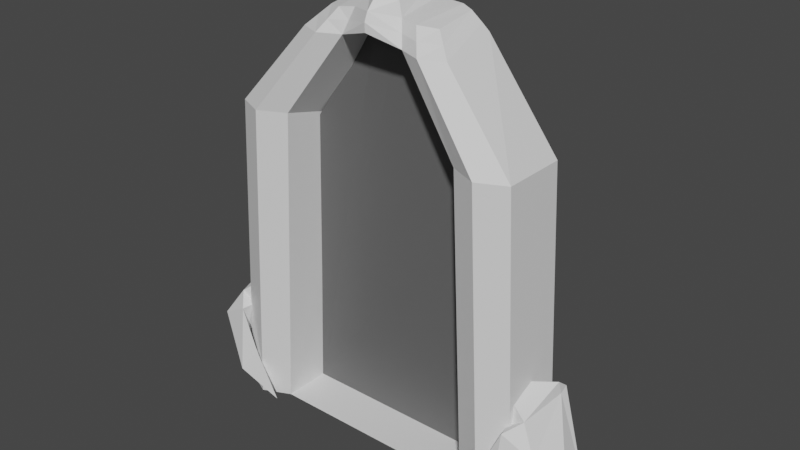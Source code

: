# Source: Portal.blend  (saved by Blender 3.5.10; exported with 4.5.12 LTS)
import bpy
from mathutils import Matrix  # noqa: F401  (used for matrix-valued properties, if any)

bpy.ops.wm.read_factory_settings(use_empty=True)
scene = bpy.context.scene
scene.name = 'Scene'

# ---- collections
col_collection = bpy.data.collections.new('Collection'); scene.collection.children.link(col_collection)

# ---- materials (node trees are filled in below, after node groups)
mat_portal_material = bpy.data.materials.new('Portal Material')
mat_portal_material.use_transparent_shadow = False
mat_material_001 = bpy.data.materials.new('Material.001')
mat_material_001.alpha_threshold = 0.0
mat_material_001.use_transparent_shadow = False
mat_material_001.roughness = 0.5
mat_material_001.line_color = (0.0, 0.0, 0.0, 1.0)
mat_material = bpy.data.materials.new('Material')
mat_material.alpha_threshold = 0.0
mat_material.use_transparent_shadow = False
mat_material.roughness = 0.5
mat_material.line_color = (0.0, 0.0, 0.0, 1.0)

# ---- material node trees
mat_portal_material.use_nodes = True; mat_portal_material.node_tree.nodes.clear()
_N = mat_portal_material.node_tree.nodes; _L = mat_portal_material.node_tree.links
n0 = _N.new('ShaderNodeBsdfPrincipled'); n0.name = 'Principled BSDF'; n0.location = (10, 300)
n0.distribution = 'GGX'
n0.subsurface_method = 'RANDOM_WALK_SKIN'
n0.inputs[3].default_value = 1.45
n0.inputs[27].default_value = (0.0, 0.0, 0.0, 1.0)
n0.inputs[28].default_value = 1.0
n1 = _N.new('ShaderNodeOutputMaterial'); n1.name = 'Material Output'; n1.location = (300, 300)
_L.new(n0.outputs[0], n1.inputs[0])
n1.is_active_output = True
mat_material_001.use_nodes = True; mat_material_001.node_tree.nodes.clear()
_N = mat_material_001.node_tree.nodes; _L = mat_material_001.node_tree.links
n0 = _N.new('ShaderNodeOutputMaterial'); n0.name = 'Material Output'; n0.location = (300, 300)
n1 = _N.new('ShaderNodeBsdfPrincipled'); n1.name = 'Principled BSDF'; n1.location = (10, 300)
n1.distribution = 'GGX'
n1.subsurface_method = 'RANDOM_WALK_SKIN'
n1.inputs[0].default_value = (0.1214, 0.1214, 0.1214, 1.0)
n1.inputs[3].default_value = 1.45
n1.inputs[27].default_value = (0.0, 0.0, 0.0, 1.0)
n1.inputs[28].default_value = 1.0
_L.new(n1.outputs[0], n0.inputs[0])
n0.is_active_output = True
mat_material.use_nodes = True; mat_material.node_tree.nodes.clear()
_N = mat_material.node_tree.nodes; _L = mat_material.node_tree.links
n0 = _N.new('ShaderNodeOutputMaterial'); n0.name = 'Material Output'; n0.location = (300, 300)
n1 = _N.new('ShaderNodeBsdfPrincipled'); n1.name = 'Principled BSDF'; n1.location = (10, 300)
n1.distribution = 'GGX'
n1.subsurface_method = 'RANDOM_WALK_SKIN'
n1.inputs[3].default_value = 1.45
n1.inputs[27].default_value = (0.0, 0.0, 0.0, 1.0)
n1.inputs[28].default_value = 1.0
_L.new(n1.outputs[0], n0.inputs[0])
n0.is_active_output = True

# ---- world
world_world = bpy.data.worlds.new('World'); scene.world = world_world
world_world.use_nodes = True; world_world.node_tree.nodes.clear()
_N = world_world.node_tree.nodes; _L = world_world.node_tree.links
n0 = _N.new('ShaderNodeOutputWorld'); n0.name = 'World Output'; n0.location = (300, 300)
n1 = _N.new('ShaderNodeBackground'); n1.name = 'Background'; n1.location = (10, 300)
n1.inputs[0].default_value = (0.05088, 0.05088, 0.05088, 1.0)
_L.new(n1.outputs[0], n0.inputs[0])
n0.is_active_output = True
world_world.color = (0.05088, 0.05088, 0.05088)
world_world.use_sun_shadow = False
world_world.sun_shadow_jitter_overblur = 0.0

# ---- meshes
me_cube_001 = bpy.data.meshes.new('Cube.001')
me_cube_001.from_pydata([(0.4368, 1.0, 1.0), (1.0, 1.0, -1.0), (0.4368, -1.0, 1.0), (1.0, -1.0, -1.0), (-1.573, 2.093, 0.8352), (-1.0, 2.451, -1.0), (-1.563, -1.0, 1.0), (-1.0, -1.0, -1.0), (-2.14, -0.7039, 1.524), (-3.755, -0.7408, 1.529), (-2.208, 1.073, 1.59), (-3.989, 1.498, 1.59), (-2.831, -0.2607, 1.648), (-4.013, -0.4809, 1.678), (-2.85, 1.043, 1.687), (-4.078, 1.06, 1.72), (-4.363, -0.2264, 1.747), (-4.485, 1.0, 1.758), (-10.28, 1.0, 1.0), (-10.84, 1.0, -1.0), (-10.28, -1.0, 1.0), (-10.84, -1.0, -1.0), (-8.267, 2.093, 0.8352), (-8.839, 2.451, -1.0), (-8.276, -1.0, 1.0), (-8.839, -1.0, -1.0), (-7.7, -0.7039, 1.524), (-6.084, -0.7408, 1.529), (-7.631, 1.073, 1.59), (-5.848, 1.498, 1.59), (-7.008, -0.2607, 1.648), (-5.827, -0.4809, 1.678), (-6.99, 1.043, 1.687), (-5.761, 1.06, 1.72), (-4.925, -0.9892, 1.591), (-4.925, -0.8879, 1.701), (-5.476, -0.2264, 1.747), (-5.354, 1.0, 1.758), (-4.931, -0.6481, 1.757), (-4.931, 1.0, 1.778), (-9.839, 1.323, -1.0), (-9.276, -1.394, 1.0), (-9.839, -1.394, -1.0), (-9.271, 1.471, 0.9176), (-6.892, -1.017, 1.527), (-6.631, 1.388, 1.59), (-6.417, -0.5391, 1.663), (-6.631, 1.103, 1.706), (0.0, 1.323, -1.0), (-0.5632, -1.394, 1.0), (0.0, -1.394, -1.0), (-0.5679, 1.471, 0.9176), (-2.948, -1.017, 1.527), (-3.208, 1.388, 1.59), (-3.422, -0.5391, 1.663), (-3.208, 1.103, 1.706), (-4.016, 1.341, 1.648), (-2.442, 1.028, 1.634), (-2.485, -0.4823, 1.586), (-3.884, -0.6109, 1.604), (-3.185, -0.7779, 1.595), (-3.208, 1.323, 1.648), (-5.824, 1.341, 1.648), (-7.398, 1.028, 1.634), (-7.354, -0.4823, 1.586), (-5.955, -0.6109, 1.604), (-4.925, -0.9978, 1.648), (-6.655, -0.7779, 1.595), (-6.631, 1.323, 1.648)], [], [(49, 2, 8, 52), (50, 49, 6, 7), (7, 6, 4, 5), (48, 1, 3, 50), (1, 0, 2, 3), (48, 51, 0, 1), (61, 56, 15, 55), (4, 6, 9, 11), (2, 0, 10, 8), (51, 4, 11, 53), (55, 15, 13, 54), (58, 57, 14, 12), (62, 56, 11, 29), (60, 58, 12, 54), (13, 15, 17, 16), (59, 13, 35, 66), (16, 17, 39, 38), (35, 13, 16, 38), (41, 44, 26, 20), (42, 25, 24, 41), (25, 23, 22, 24), (40, 42, 21, 19), (19, 21, 20, 18), (40, 19, 18, 43), (68, 47, 33, 62), (22, 29, 27, 24), (20, 26, 28, 18), (43, 45, 29, 22), (47, 46, 31, 33), (64, 30, 32, 63), (23, 25, 7, 5), (67, 46, 30, 64), (31, 36, 37, 33), (65, 66, 35, 31), (36, 38, 39, 37), (9, 34, 27, 29, 11), (35, 38, 36, 31), (65, 31, 46, 67), (32, 30, 46, 47), (18, 28, 45, 43), (63, 32, 47, 68), (23, 40, 43, 22), (23, 25, 42, 40), (21, 42, 41, 20), (24, 27, 44, 41), (59, 60, 54, 13), (14, 55, 54, 12), (0, 51, 53, 10), (57, 61, 55, 14), (5, 4, 51, 48), (5, 48, 50, 7), (3, 2, 49, 50), (6, 49, 52, 9), (10, 53, 61, 57), (9, 52, 60, 59), (9, 59, 66, 34), (52, 8, 58, 60), (15, 33, 37, 39, 17), (8, 10, 57, 58), (53, 11, 56, 61), (28, 63, 68, 45), (27, 65, 67, 44), (27, 34, 66, 65), (44, 67, 64, 26), (15, 56, 62, 33), (26, 64, 63, 28), (45, 68, 62, 29), (11, 4, 5, 23, 22, 29)])
_uv = me_cube_001.uv_layers.new(name='UVMap')
_uv.uv.foreach_set('vector', [0.1972, 0.8239, 0.1676, 0.8495, 0.1791, 0.7232, 0.2082, 0.6796, 0.1923, 0.8948, 0.1972, 0.8239, 0.2259, 0.7689, 0.2606, 0.9375, 0.2606, 0.9375, 0.2259, 0.7689, 0.4642, 0.7432, 0.5217, 0.883, 0.1086, 0.9308, 0.136, 0.8911, 0.1643, 0.8855, 0.1923, 0.8948, 0.136, 0.8911, 0.1204, 0.8533, 0.1676, 0.8495, 0.1643, 0.8855, 0.1086, 0.9308, 0.07534, 0.8317, 0.1204, 0.8533, 0.136, 0.8911, 0.03373, 0.6563, 0.01667, 0.586, 0.0438, 0.5771, 0.0526, 0.6522, 0.4642, 0.7432, 0.2259, 0.7689, 0.2159, 0.6047, 0.4034, 0.5729, 0.1676, 0.8495, 0.1204, 0.8533, 0.06942, 0.7235, 0.1791, 0.7232, 0.07534, 0.8317, 0.0001164, 0.7994, 0.0006105, 0.5906, 0.02675, 0.6585, 0.0526, 0.6522, 0.0438, 0.5771, 0.1887, 0.5761, 0.184, 0.6335, 0.168, 0.7009, 0.06932, 0.7078, 0.06242, 0.6793, 0.1556, 0.677, 0.01676, 0.4138, 0.01667, 0.586, 0.0006105, 0.5906, 0.000612, 0.4094, 0.1985, 0.6584, 0.168, 0.7009, 0.1556, 0.677, 0.184, 0.6335, 0.1887, 0.5761, 0.0438, 0.5771, 0.05047, 0.539, 0.1633, 0.5467, 0.203, 0.5897, 0.1887, 0.5761, 0.2117, 0.4996, 0.2208, 0.4996, 0.1633, 0.5467, 0.05047, 0.539, 0.0513, 0.499, 0.1932, 0.4991, 0.2117, 0.4996, 0.1887, 0.5761, 0.1633, 0.5467, 0.1932, 0.4991, 0.1973, 0.1761, 0.2082, 0.3203, 0.1792, 0.2767, 0.1677, 0.1505, 0.1924, 0.1052, 0.2607, 0.06257, 0.226, 0.2311, 0.1973, 0.1761, 0.2607, 0.06257, 0.5217, 0.1171, 0.4643, 0.2568, 0.226, 0.2311, 0.1088, 0.06925, 0.1924, 0.1052, 0.1644, 0.1145, 0.1361, 0.1089, 0.1361, 0.1089, 0.1644, 0.1145, 0.1677, 0.1505, 0.1205, 0.1467, 0.1088, 0.06925, 0.1361, 0.1089, 0.1205, 0.1467, 0.07549, 0.1682, 0.03382, 0.3435, 0.05267, 0.3477, 0.04373, 0.4228, 0.01676, 0.4138, 0.4643, 0.2568, 0.4034, 0.4272, 0.2159, 0.3952, 0.226, 0.2311, 0.1677, 0.1505, 0.1792, 0.2767, 0.06952, 0.2764, 0.1205, 0.1467, 0.07549, 0.1682, 0.02684, 0.3414, 0.000612, 0.4094, 0.0002869, 0.2005, 0.05267, 0.3477, 0.184, 0.3664, 0.1887, 0.4238, 0.04373, 0.4228, 0.168, 0.299, 0.1557, 0.3229, 0.06251, 0.3206, 0.06942, 0.2921, 0.6966, 0.4962, 0.915, 0.4962, 0.915, 0.0001164, 0.6966, 0.0001164, 0.1985, 0.3415, 0.184, 0.3664, 0.1557, 0.3229, 0.168, 0.299, 0.1887, 0.4238, 0.1632, 0.4532, 0.05044, 0.4608, 0.04373, 0.4228, 0.203, 0.4103, 0.2208, 0.4996, 0.2117, 0.4996, 0.1887, 0.4238, 0.1632, 0.4532, 0.1932, 0.4991, 0.0513, 0.499, 0.05044, 0.4608, 0.2159, 0.6047, 0.2256, 0.4996, 0.2159, 0.3952, 0.4034, 0.4272, 0.4034, 0.5729, 0.2117, 0.4996, 0.1932, 0.4991, 0.1632, 0.4532, 0.1887, 0.4238, 0.203, 0.4103, 0.1887, 0.4238, 0.184, 0.3664, 0.1985, 0.3415, 0.06251, 0.3206, 0.1557, 0.3229, 0.184, 0.3664, 0.05267, 0.3477, 0.1205, 0.1467, 0.06952, 0.2764, 0.02684, 0.3414, 0.07549, 0.1682, 0.06942, 0.2921, 0.06251, 0.3206, 0.05267, 0.3477, 0.03382, 0.3435, 0.002871, 0.0001164, 0.1088, 0.06925, 0.07549, 0.1682, 0.0002869, 0.2005, 0.002871, 0.0001164, 0.2607, 0.06257, 0.1924, 0.1052, 0.1088, 0.06925, 0.1644, 0.1145, 0.1924, 0.1052, 0.1973, 0.1761, 0.1677, 0.1505, 0.226, 0.2311, 0.2159, 0.3952, 0.2082, 0.3203, 0.1973, 0.1761, 0.203, 0.5897, 0.1985, 0.6584, 0.184, 0.6335, 0.1887, 0.5761, 0.06242, 0.6793, 0.0526, 0.6522, 0.184, 0.6335, 0.1556, 0.677, 0.1204, 0.8533, 0.07534, 0.8317, 0.02675, 0.6585, 0.06942, 0.7235, 0.06932, 0.7078, 0.03373, 0.6563, 0.0526, 0.6522, 0.06242, 0.6793, 0.002618, 0.9999, 0.0001164, 0.7994, 0.07534, 0.8317, 0.1086, 0.9308, 0.002618, 0.9999, 0.1086, 0.9308, 0.1923, 0.8948, 0.2606, 0.9375, 0.1643, 0.8855, 0.1676, 0.8495, 0.1972, 0.8239, 0.1923, 0.8948, 0.2259, 0.7689, 0.1972, 0.8239, 0.2082, 0.6796, 0.2159, 0.6047, 0.06942, 0.7235, 0.02675, 0.6585, 0.03373, 0.6563, 0.06932, 0.7078, 0.2159, 0.6047, 0.2082, 0.6796, 0.1985, 0.6584, 0.203, 0.5897, 0.2159, 0.6047, 0.203, 0.5897, 0.2208, 0.4996, 0.2256, 0.4996, 0.2082, 0.6796, 0.1791, 0.7232, 0.168, 0.7009, 0.1985, 0.6584, 0.0438, 0.5771, 0.04373, 0.4228, 0.05044, 0.4608, 0.0513, 0.499, 0.05047, 0.539, 0.1791, 0.7232, 0.06942, 0.7235, 0.06932, 0.7078, 0.168, 0.7009, 0.02675, 0.6585, 0.0006105, 0.5906, 0.01667, 0.586, 0.03373, 0.6563, 0.06952, 0.2764, 0.06942, 0.2921, 0.03382, 0.3435, 0.02684, 0.3414, 0.2159, 0.3952, 0.203, 0.4103, 0.1985, 0.3415, 0.2082, 0.3203, 0.2159, 0.3952, 0.2256, 0.4996, 0.2208, 0.4996, 0.203, 0.4103, 0.2082, 0.3203, 0.1985, 0.3415, 0.168, 0.299, 0.1792, 0.2767, 0.0438, 0.5771, 0.01667, 0.586, 0.01676, 0.4138, 0.04373, 0.4228, 0.1792, 0.2767, 0.168, 0.299, 0.06942, 0.2921, 0.06952, 0.2764, 0.02684, 0.3414, 0.03382, 0.3435, 0.01676, 0.4138, 0.000612, 0.4094, 0.5219, 0.1893, 0.5777, 0.03444, 0.6966, 0.0001164, 0.6966, 0.4962, 0.5777, 0.4619, 0.5219, 0.3069])
me_cube_001.materials.append(mat_portal_material)
me_cube_001.use_mirror_vertex_groups = False
me_cube_001.update()
me_icosphere = bpy.data.meshes.new('Icosphere')
me_icosphere.from_pydata([(0.06515, 0.02096, -0.9549), (0.9754, -0.635, -0.3608), (2.906, -1.966, -0.3596), (-0.8481, 0.1208, -0.2071), (-0.00016, 1.24, -0.3287), (0.8384, 0.6116, -0.405), (0.6539, -1.07, 1.003), (-0.1481, -1.412, 1.904), (0.379, 1.127, 3.144), (0.5047, 1.021, 0.7446), (1.088, -0.08436, 0.7671), (1.614, -0.7769, 3.79), (0.06525, -0.6012, -0.8456), (0.5607, -0.3589, -0.8144), (1.595, -1.341, -0.3005), (0.9331, -0.01054, -0.4733), (0.4956, 0.3454, -0.8122), (-0.5059, 0.1986, -0.7015), (-0.5044, -0.5681, -0.4841), (-0.09023, 0.6139, -0.7615), (-0.5814, 0.7866, -0.1202), (0.7002, 1.297, -0.5645), (1.094, -0.3629, 0.139), (1.044, 0.3138, 0.1017), (1.645, -1.658, 1.014), (1.108, -1.03, 0.3724), (-0.8803, -0.652, 1.109), (1.06, -1.922, 0.1333), (0.7727, 1.92, 1.769), (-0.7906, 0.5208, 0.4533), (0.857, 1.074, 0.06302), (0.7081, 1.78, 0.4138), (0.9921, -0.6685, 1.068), (0.96, -1.594, 2.54), (0.3315, 0.7611, 3.057), (0.1947, 1.386, 1.258), (0.8819, 0.4499, 0.8561), (1.051, -1.068, 2.559), (1.455, -0.4613, 2.479), (0.4828, -1.083, 2.916), (0.3802, 0.6534, 3.524), (0.6741, 0.2779, 1.863)], [], [(0, 13, 12), (1, 13, 15), (0, 12, 17), (0, 17, 19), (0, 19, 16), (1, 15, 22), (2, 14, 24), (3, 18, 26), (4, 20, 28), (5, 21, 30), (1, 22, 25), (2, 24, 27), (3, 26, 29), (4, 28, 31), (5, 30, 23), (6, 32, 37), (7, 33, 39), (8, 34, 40), (9, 35, 41), (10, 36, 38), (38, 41, 11), (38, 36, 41), (36, 9, 41), (41, 40, 11), (41, 35, 40), (35, 8, 40), (40, 39, 11), (40, 34, 39), (34, 7, 39), (39, 37, 11), (39, 33, 37), (33, 6, 37), (37, 38, 11), (37, 32, 38), (32, 10, 38), (23, 36, 10), (23, 30, 36), (30, 9, 36), (31, 35, 9), (31, 28, 35), (28, 8, 35), (29, 34, 8), (29, 26, 34), (26, 7, 34), (27, 33, 7), (27, 24, 33), (24, 6, 33), (25, 32, 6), (25, 22, 32), (22, 10, 32), (30, 31, 9), (30, 21, 31), (21, 4, 31), (28, 29, 8), (28, 20, 29), (20, 3, 29), (26, 27, 7), (26, 18, 27), (18, 2, 27), (24, 25, 6), (24, 14, 25), (14, 1, 25), (22, 23, 10), (22, 15, 23), (15, 5, 23), (16, 21, 5), (16, 19, 21), (19, 4, 21), (19, 20, 4), (19, 17, 20), (17, 3, 20), (17, 18, 3), (17, 12, 18), (12, 2, 18), (15, 16, 5), (15, 13, 16), (13, 0, 16), (12, 14, 2), (12, 13, 14), (13, 1, 14)])
_uv = me_icosphere.uv_layers.new(name='UVMap')
_uv.uv.foreach_set('vector', [0.1818, 0.0, 0.2273, 0.07873, 0.1364, 0.07873, 0.2727, 0.1575, 0.3182, 0.07873, 0.3636, 0.1575, 0.9091, 0.0, 0.9545, 0.07873, 0.8636, 0.07873, 0.7273, 0.0, 0.7727, 0.07873, 0.6818, 0.07873, 0.5455, 0.0, 0.5909, 0.07873, 0.5, 0.07873, 0.2727, 0.1575, 0.3636, 0.1575, 0.3182, 0.2362, 0.09091, 0.1575, 0.1818, 0.1575, 0.1364, 0.2362, 0.8182, 0.1575, 0.9091, 0.1575, 0.8636, 0.2362, 0.6364, 0.1575, 0.7273, 0.1575, 0.6818, 0.2362, 0.4545, 0.1575, 0.5455, 0.1575, 0.5, 0.2362, 0.2727, 0.1575, 0.3182, 0.2362, 0.2273, 0.2362, 0.09091, 0.1575, 0.1364, 0.2362, 0.04546, 0.2362, 0.8182, 0.1575, 0.8636, 0.2362, 0.7727, 0.2362, 0.6364, 0.1575, 0.6818, 0.2362, 0.5909, 0.2362, 0.4545, 0.1575, 0.5, 0.2362, 0.4091, 0.2362, 0.1818, 0.3149, 0.2727, 0.3149, 0.2273, 0.3937, 0.0, 0.3149, 0.09091, 0.3149, 0.04546, 0.3937, 0.7273, 0.3149, 0.8182, 0.3149, 0.7727, 0.3937, 0.5455, 0.3149, 0.6364, 0.3149, 0.5909, 0.3937, 0.3636, 0.3149, 0.4545, 0.3149, 0.4091, 0.3937, 0.4091, 0.3937, 0.5, 0.3937, 0.4545, 0.4724, 0.4091, 0.3937, 0.4545, 0.3149, 0.5, 0.3937, 0.4545, 0.3149, 0.5455, 0.3149, 0.5, 0.3937, 0.5909, 0.3937, 0.6818, 0.3937, 0.6364, 0.4724, 0.5909, 0.3937, 0.6364, 0.3149, 0.6818, 0.3937, 0.6364, 0.3149, 0.7273, 0.3149, 0.6818, 0.3937, 0.7727, 0.3937, 0.8636, 0.3937, 0.8182, 0.4724, 0.7727, 0.3937, 0.8182, 0.3149, 0.8636, 0.3937, 0.8182, 0.3149, 0.9091, 0.3149, 0.8636, 0.3937, 0.04546, 0.3937, 0.1364, 0.3937, 0.09091, 0.4724, 0.04546, 0.3937, 0.09091, 0.3149, 0.1364, 0.3937, 0.09091, 0.3149, 0.1818, 0.3149, 0.1364, 0.3937, 0.2273, 0.3937, 0.3182, 0.3937, 0.2727, 0.4724, 0.2273, 0.3937, 0.2727, 0.3149, 0.3182, 0.3937, 0.2727, 0.3149, 0.3636, 0.3149, 0.3182, 0.3937, 0.4091, 0.2362, 0.4545, 0.3149, 0.3636, 0.3149, 0.4091, 0.2362, 0.5, 0.2362, 0.4545, 0.3149, 0.5, 0.2362, 0.5455, 0.3149, 0.4545, 0.3149, 0.5909, 0.2362, 0.6364, 0.3149, 0.5455, 0.3149, 0.5909, 0.2362, 0.6818, 0.2362, 0.6364, 0.3149, 0.6818, 0.2362, 0.7273, 0.3149, 0.6364, 0.3149, 0.7727, 0.2362, 0.8182, 0.3149, 0.7273, 0.3149, 0.7727, 0.2362, 0.8636, 0.2362, 0.8182, 0.3149, 0.8636, 0.2362, 0.9091, 0.3149, 0.8182, 0.3149, 0.04546, 0.2362, 0.09091, 0.3149, 0.0, 0.3149, 0.04546, 0.2362, 0.1364, 0.2362, 0.09091, 0.3149, 0.1364, 0.2362, 0.1818, 0.3149, 0.09091, 0.3149, 0.2273, 0.2362, 0.2727, 0.3149, 0.1818, 0.3149, 0.2273, 0.2362, 0.3182, 0.2362, 0.2727, 0.3149, 0.3182, 0.2362, 0.3636, 0.3149, 0.2727, 0.3149, 0.5, 0.2362, 0.5909, 0.2362, 0.5455, 0.3149, 0.5, 0.2362, 0.5455, 0.1575, 0.5909, 0.2362, 0.5455, 0.1575, 0.6364, 0.1575, 0.5909, 0.2362, 0.6818, 0.2362, 0.7727, 0.2362, 0.7273, 0.3149, 0.6818, 0.2362, 0.7273, 0.1575, 0.7727, 0.2362, 0.7273, 0.1575, 0.8182, 0.1575, 0.7727, 0.2362, 0.8636, 0.2362, 0.9545, 0.2362, 0.9091, 0.3149, 0.8636, 0.2362, 0.9091, 0.1575, 0.9545, 0.2362, 0.9091, 0.1575, 1.0, 0.1575, 0.9545, 0.2362, 0.1364, 0.2362, 0.2273, 0.2362, 0.1818, 0.3149, 0.1364, 0.2362, 0.1818, 0.1575, 0.2273, 0.2362, 0.1818, 0.1575, 0.2727, 0.1575, 0.2273, 0.2362, 0.3182, 0.2362, 0.4091, 0.2362, 0.3636, 0.3149, 0.3182, 0.2362, 0.3636, 0.1575, 0.4091, 0.2362, 0.3636, 0.1575, 0.4545, 0.1575, 0.4091, 0.2362, 0.5, 0.07873, 0.5455, 0.1575, 0.4545, 0.1575, 0.5, 0.07873, 0.5909, 0.07873, 0.5455, 0.1575, 0.5909, 0.07873, 0.6364, 0.1575, 0.5455, 0.1575, 0.6818, 0.07873, 0.7273, 0.1575, 0.6364, 0.1575, 0.6818, 0.07873, 0.7727, 0.07873, 0.7273, 0.1575, 0.7727, 0.07873, 0.8182, 0.1575, 0.7273, 0.1575, 0.8636, 0.07873, 0.9091, 0.1575, 0.8182, 0.1575, 0.8636, 0.07873, 0.9545, 0.07873, 0.9091, 0.1575, 0.9545, 0.07873, 1.0, 0.1575, 0.9091, 0.1575, 0.3636, 0.1575, 0.4091, 0.07873, 0.4545, 0.1575, 0.3636, 0.1575, 0.3182, 0.07873, 0.4091, 0.07873, 0.3182, 0.07873, 0.3636, 0.0, 0.4091, 0.07873, 0.1364, 0.07873, 0.1818, 0.1575, 0.09091, 0.1575, 0.1364, 0.07873, 0.2273, 0.07873, 0.1818, 0.1575, 0.2273, 0.07873, 0.2727, 0.1575, 0.1818, 0.1575])
me_icosphere.update()
me_icosphere_001 = bpy.data.meshes.new('Icosphere.001')
me_icosphere_001.from_pydata([(0.06515, 0.02096, -0.9549), (0.9754, -0.635, -0.3608), (2.906, -1.966, -0.3596), (-0.8481, 0.1208, -0.2071), (-0.00016, 1.24, -0.3287), (0.8384, 0.6116, -0.405), (0.6539, -1.07, 1.003), (-0.1481, -1.412, 1.904), (0.379, 1.127, 3.144), (0.5047, 1.021, 0.7446), (1.088, -0.08436, 0.7671), (1.614, -0.7769, 3.79), (0.06525, -0.6012, -0.8456), (0.5607, -0.3589, -0.8144), (1.595, -1.341, -0.3005), (0.9331, -0.01054, -0.4733), (0.4956, 0.3454, -0.8122), (-0.5059, 0.1986, -0.7015), (-0.5044, -0.5681, -0.4841), (-0.09023, 0.6139, -0.7615), (-0.5814, 0.7866, -0.1202), (0.7002, 1.297, -0.5645), (1.094, -0.3629, 0.139), (1.044, 0.3138, 0.1017), (1.645, -1.658, 1.014), (1.108, -1.03, 0.3724), (-0.8803, -0.652, 1.109), (1.06, -1.922, 0.1333), (0.7727, 1.92, 1.769), (-0.7906, 0.5208, 0.4533), (0.857, 1.074, 0.06302), (0.7081, 1.78, 0.4138), (0.9921, -0.6685, 1.068), (0.96, -1.594, 2.54), (0.3315, 0.7611, 3.057), (0.1947, 1.386, 1.258), (0.8819, 0.4499, 0.8561), (1.051, -1.068, 2.559), (1.455, -0.4613, 2.479), (0.4828, -1.083, 2.916), (0.3802, 0.6534, 3.524), (0.6741, 0.2779, 1.863)], [], [(0, 13, 12), (1, 13, 15), (0, 12, 17), (0, 17, 19), (0, 19, 16), (1, 15, 22), (2, 14, 24), (3, 18, 26), (4, 20, 28), (5, 21, 30), (1, 22, 25), (2, 24, 27), (3, 26, 29), (4, 28, 31), (5, 30, 23), (6, 32, 37), (7, 33, 39), (8, 34, 40), (9, 35, 41), (10, 36, 38), (38, 41, 11), (38, 36, 41), (36, 9, 41), (41, 40, 11), (41, 35, 40), (35, 8, 40), (40, 39, 11), (40, 34, 39), (34, 7, 39), (39, 37, 11), (39, 33, 37), (33, 6, 37), (37, 38, 11), (37, 32, 38), (32, 10, 38), (23, 36, 10), (23, 30, 36), (30, 9, 36), (31, 35, 9), (31, 28, 35), (28, 8, 35), (29, 34, 8), (29, 26, 34), (26, 7, 34), (27, 33, 7), (27, 24, 33), (24, 6, 33), (25, 32, 6), (25, 22, 32), (22, 10, 32), (30, 31, 9), (30, 21, 31), (21, 4, 31), (28, 29, 8), (28, 20, 29), (20, 3, 29), (26, 27, 7), (26, 18, 27), (18, 2, 27), (24, 25, 6), (24, 14, 25), (14, 1, 25), (22, 23, 10), (22, 15, 23), (15, 5, 23), (16, 21, 5), (16, 19, 21), (19, 4, 21), (19, 20, 4), (19, 17, 20), (17, 3, 20), (17, 18, 3), (17, 12, 18), (12, 2, 18), (15, 16, 5), (15, 13, 16), (13, 0, 16), (12, 14, 2), (12, 13, 14), (13, 1, 14)])
_uv = me_icosphere_001.uv_layers.new(name='UVMap')
_uv.uv.foreach_set('vector', [0.1818, 0.0, 0.2273, 0.07873, 0.1364, 0.07873, 0.2727, 0.1575, 0.3182, 0.07873, 0.3636, 0.1575, 0.9091, 0.0, 0.9545, 0.07873, 0.8636, 0.07873, 0.7273, 0.0, 0.7727, 0.07873, 0.6818, 0.07873, 0.5455, 0.0, 0.5909, 0.07873, 0.5, 0.07873, 0.2727, 0.1575, 0.3636, 0.1575, 0.3182, 0.2362, 0.09091, 0.1575, 0.1818, 0.1575, 0.1364, 0.2362, 0.8182, 0.1575, 0.9091, 0.1575, 0.8636, 0.2362, 0.6364, 0.1575, 0.7273, 0.1575, 0.6818, 0.2362, 0.4545, 0.1575, 0.5455, 0.1575, 0.5, 0.2362, 0.2727, 0.1575, 0.3182, 0.2362, 0.2273, 0.2362, 0.09091, 0.1575, 0.1364, 0.2362, 0.04546, 0.2362, 0.8182, 0.1575, 0.8636, 0.2362, 0.7727, 0.2362, 0.6364, 0.1575, 0.6818, 0.2362, 0.5909, 0.2362, 0.4545, 0.1575, 0.5, 0.2362, 0.4091, 0.2362, 0.1818, 0.3149, 0.2727, 0.3149, 0.2273, 0.3937, 0.0, 0.3149, 0.09091, 0.3149, 0.04546, 0.3937, 0.7273, 0.3149, 0.8182, 0.3149, 0.7727, 0.3937, 0.5455, 0.3149, 0.6364, 0.3149, 0.5909, 0.3937, 0.3636, 0.3149, 0.4545, 0.3149, 0.4091, 0.3937, 0.4091, 0.3937, 0.5, 0.3937, 0.4545, 0.4724, 0.4091, 0.3937, 0.4545, 0.3149, 0.5, 0.3937, 0.4545, 0.3149, 0.5455, 0.3149, 0.5, 0.3937, 0.5909, 0.3937, 0.6818, 0.3937, 0.6364, 0.4724, 0.5909, 0.3937, 0.6364, 0.3149, 0.6818, 0.3937, 0.6364, 0.3149, 0.7273, 0.3149, 0.6818, 0.3937, 0.7727, 0.3937, 0.8636, 0.3937, 0.8182, 0.4724, 0.7727, 0.3937, 0.8182, 0.3149, 0.8636, 0.3937, 0.8182, 0.3149, 0.9091, 0.3149, 0.8636, 0.3937, 0.04546, 0.3937, 0.1364, 0.3937, 0.09091, 0.4724, 0.04546, 0.3937, 0.09091, 0.3149, 0.1364, 0.3937, 0.09091, 0.3149, 0.1818, 0.3149, 0.1364, 0.3937, 0.2273, 0.3937, 0.3182, 0.3937, 0.2727, 0.4724, 0.2273, 0.3937, 0.2727, 0.3149, 0.3182, 0.3937, 0.2727, 0.3149, 0.3636, 0.3149, 0.3182, 0.3937, 0.4091, 0.2362, 0.4545, 0.3149, 0.3636, 0.3149, 0.4091, 0.2362, 0.5, 0.2362, 0.4545, 0.3149, 0.5, 0.2362, 0.5455, 0.3149, 0.4545, 0.3149, 0.5909, 0.2362, 0.6364, 0.3149, 0.5455, 0.3149, 0.5909, 0.2362, 0.6818, 0.2362, 0.6364, 0.3149, 0.6818, 0.2362, 0.7273, 0.3149, 0.6364, 0.3149, 0.7727, 0.2362, 0.8182, 0.3149, 0.7273, 0.3149, 0.7727, 0.2362, 0.8636, 0.2362, 0.8182, 0.3149, 0.8636, 0.2362, 0.9091, 0.3149, 0.8182, 0.3149, 0.04546, 0.2362, 0.09091, 0.3149, 0.0, 0.3149, 0.04546, 0.2362, 0.1364, 0.2362, 0.09091, 0.3149, 0.1364, 0.2362, 0.1818, 0.3149, 0.09091, 0.3149, 0.2273, 0.2362, 0.2727, 0.3149, 0.1818, 0.3149, 0.2273, 0.2362, 0.3182, 0.2362, 0.2727, 0.3149, 0.3182, 0.2362, 0.3636, 0.3149, 0.2727, 0.3149, 0.5, 0.2362, 0.5909, 0.2362, 0.5455, 0.3149, 0.5, 0.2362, 0.5455, 0.1575, 0.5909, 0.2362, 0.5455, 0.1575, 0.6364, 0.1575, 0.5909, 0.2362, 0.6818, 0.2362, 0.7727, 0.2362, 0.7273, 0.3149, 0.6818, 0.2362, 0.7273, 0.1575, 0.7727, 0.2362, 0.7273, 0.1575, 0.8182, 0.1575, 0.7727, 0.2362, 0.8636, 0.2362, 0.9545, 0.2362, 0.9091, 0.3149, 0.8636, 0.2362, 0.9091, 0.1575, 0.9545, 0.2362, 0.9091, 0.1575, 1.0, 0.1575, 0.9545, 0.2362, 0.1364, 0.2362, 0.2273, 0.2362, 0.1818, 0.3149, 0.1364, 0.2362, 0.1818, 0.1575, 0.2273, 0.2362, 0.1818, 0.1575, 0.2727, 0.1575, 0.2273, 0.2362, 0.3182, 0.2362, 0.4091, 0.2362, 0.3636, 0.3149, 0.3182, 0.2362, 0.3636, 0.1575, 0.4091, 0.2362, 0.3636, 0.1575, 0.4545, 0.1575, 0.4091, 0.2362, 0.5, 0.07873, 0.5455, 0.1575, 0.4545, 0.1575, 0.5, 0.07873, 0.5909, 0.07873, 0.5455, 0.1575, 0.5909, 0.07873, 0.6364, 0.1575, 0.5455, 0.1575, 0.6818, 0.07873, 0.7273, 0.1575, 0.6364, 0.1575, 0.6818, 0.07873, 0.7727, 0.07873, 0.7273, 0.1575, 0.7727, 0.07873, 0.8182, 0.1575, 0.7273, 0.1575, 0.8636, 0.07873, 0.9091, 0.1575, 0.8182, 0.1575, 0.8636, 0.07873, 0.9545, 0.07873, 0.9091, 0.1575, 0.9545, 0.07873, 1.0, 0.1575, 0.9091, 0.1575, 0.3636, 0.1575, 0.4091, 0.07873, 0.4545, 0.1575, 0.3636, 0.1575, 0.3182, 0.07873, 0.4091, 0.07873, 0.3182, 0.07873, 0.3636, 0.0, 0.4091, 0.07873, 0.1364, 0.07873, 0.1818, 0.1575, 0.09091, 0.1575, 0.1364, 0.07873, 0.2273, 0.07873, 0.1818, 0.1575, 0.2273, 0.07873, 0.2727, 0.1575, 0.1818, 0.1575])
me_icosphere_001.update()
me_cube_002 = bpy.data.meshes.new('Cube.002')
me_cube_002.from_pydata([(-1.293, 0.7662, 0.8352), (-1.0, 1.0, -1.0), (-3.922, 1.0, 1.59), (-8.547, 0.7662, 0.8352), (-8.839, 1.0, -1.0), (-5.917, 1.0, 1.59), (-4.931, 1.0, 1.59)], [], [(0, 2, 6, 5, 3, 4, 1)])
_uv = me_cube_002.uv_layers.new(name='UVMap')
_uv.uv.foreach_set('vector', [0.8633, 0.8428, 0.6991, 0.9676, 0.4297, 0.9847, 0.278, 0.9485, 0.1286, 0.8029, 0.0863, 0.01173, 0.8943, 0.02162])
me_cube_002.materials.append(mat_material_001)
me_cube_002.materials.append(mat_material)
me_cube_002.use_mirror_vertex_groups = False
me_cube_002.update()

# ---- objects
ob_frame = bpy.data.objects.new('Frame', me_cube_001)
ob_plant_left = bpy.data.objects.new('Plant Left', me_icosphere)
ob_plant_right = bpy.data.objects.new('Plant Right', me_icosphere_001)
ob_portal = bpy.data.objects.new('Portal', me_cube_002)

# ---- transforms, parenting, visibility, modifiers, constraints
ob_frame.location = (-4.882, 0.0, 0.0)
ob_frame.scale = (-1.0, 1.185, 5.643)
ob_frame.lock_rotations_4d = False
ob_frame.empty_display_type = 'ARROWS'
ob_frame.lineart.crease_threshold = 0.0
ob_plant_left.location = (-6.702, 0.0, -5.009)
ob_plant_right.location = (6.718, 0.0, -5.009)
ob_plant_right.scale = (-1.0, 1.0, 1.0)
ob_portal.location = (-4.882, -0.6415, 0.0)
ob_portal.scale = (-1.0, 1.185, 5.643)
ob_portal.lock_rotations_4d = False
ob_portal.empty_display_type = 'ARROWS'
ob_portal.lineart.crease_threshold = 0.0

# ---- collection membership
col_collection.objects.link(ob_frame)
col_collection.objects.link(ob_plant_left)
col_collection.objects.link(ob_plant_right)
col_collection.objects.link(ob_portal)

# ---- scene / render settings (as saved in the file)
scene.frame_start = 1; scene.frame_end = 250; scene.frame_set(1)
scene.render.engine = 'BLENDER_EEVEE_NEXT'
scene.cycles.sampling_pattern = 'TABULATED_SOBOL'
scene.cycles.use_light_tree = False
scene.view_settings.view_transform = 'Filmic'
bpy.context.view_layer.update()

# ---- added for rendering (the .blend has no active camera and no usable light): camera, sun
cam_auto = bpy.data.cameras.new('AutoCamera')
cam_auto.lens = 50.0
cam_auto.sensor_width = 36.0
cam_auto.clip_end = 1000.0
ob_auto_camera = bpy.data.objects.new('AutoCamera', cam_auto)
scene.collection.objects.link(ob_auto_camera)
ob_auto_camera.location = (20.9028, -24.6053, 18.7501)
ob_auto_camera.rotation_euler = (1.09748, -7.21219e-08, 0.694738)
scene.camera = ob_auto_camera
light_auto_sun = bpy.data.lights.new('AutoSun', 'SUN')
light_auto_sun.energy = 3.0
light_auto_sun.angle = 0.0523599
ob_auto_sun = bpy.data.objects.new('AutoSun', light_auto_sun)
scene.collection.objects.link(ob_auto_sun)
ob_auto_sun.rotation_euler = (0.872665, 0.174533, 0.523599)
bpy.context.view_layer.update()
